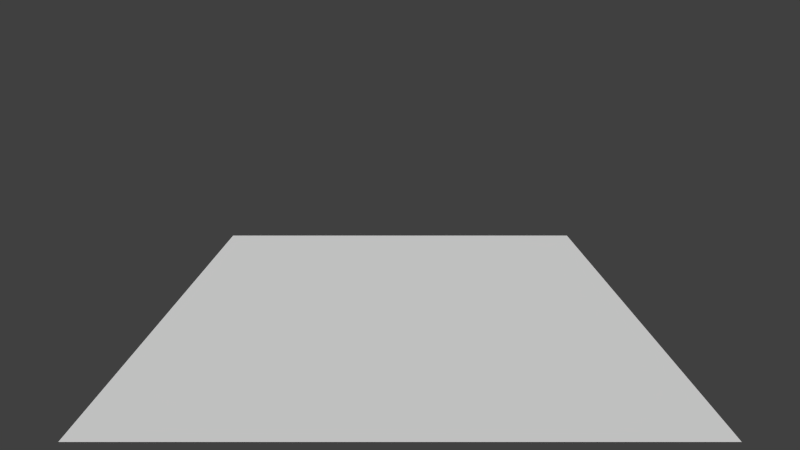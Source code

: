 # Source: bomb_drop.blend  (saved by Blender 2.71.0; exported with 4.5.12 LTS)
import bpy
from mathutils import Matrix  # noqa: F401  (used for matrix-valued properties, if any)

bpy.ops.wm.read_factory_settings(use_empty=True)
scene = bpy.context.scene
scene.name = 'Scene'

# ---- collections
col_collection_1 = bpy.data.collections.new('Collection 1'); scene.collection.children.link(col_collection_1)
col_collection_2 = bpy.data.collections.new('Collection 2'); scene.collection.children.link(col_collection_2)
col_collection_2.hide_render = True
col_collection_2.hide_viewport = True

# ---- materials (node trees are filled in below, after node groups)
mat_material_001 = bpy.data.materials.new('Material.001')
mat_material_001.alpha_threshold = 0.0
mat_material_001.use_transparent_shadow = False
mat_material_001.roughness = 0.5
mat_material_001.line_color = (0.0, 0.0, 0.0, 1.0)
mat_material_002 = bpy.data.materials.new('Material.002')
mat_material_002.alpha_threshold = 0.0
mat_material_002.use_transparent_shadow = False
mat_material_002.diffuse_color = (0.0, 0.0, 0.0, 1.0)
mat_material_002.roughness = 0.5
mat_material_002.line_color = (0.0, 0.0, 0.0, 1.0)
mat_material = bpy.data.materials.new('Material')
mat_material.alpha_threshold = 0.0
mat_material.use_transparent_shadow = False
mat_material.diffuse_color = (1.0, 1.0, 1.0, 1.0)
mat_material.roughness = 0.5
mat_material.line_color = (0.0, 0.0, 0.0, 1.0)

# ---- material node trees

# ---- world
world_world = bpy.data.worlds.new('World'); scene.world = world_world
world_world.color = (0.05088, 0.05088, 0.05088)
world_world.use_sun_shadow = False
world_world.sun_shadow_jitter_overblur = 0.0
world_world.cycles.sampling_method = 'MANUAL'
world_world.cycles.sample_map_resolution = 256

# ---- cameras
cam_camera = bpy.data.cameras.new('Camera')
cam_camera.clip_end = 100.0
cam_camera.lens = 25.0
cam_camera.sensor_width = 32.0
cam_camera.sensor_height = 18.0
cam_camera.ortho_scale = 7.314
cam_camera.dof.focus_distance = 0.0
cam_camera.dof.aperture_fstop = 128.0

# ---- meshes
me_plane_001 = bpy.data.meshes.new('Plane.001')
me_plane_001.from_pydata([(-1.0, -1.0, 0.0), (1.0, -1.0, 0.0), (-1.0, 1.0, 0.0), (1.0, 1.0, 0.0)], [], [(0, 1, 3, 2)])
me_plane_001.materials.append(mat_material_001)
me_plane_001.use_remesh_preserve_volume = False
me_plane_001.use_remesh_preserve_attributes = False
me_plane_001.use_mirror_vertex_groups = False
me_plane_001.update()
me_icosphere = bpy.data.meshes.new('Icosphere')
me_icosphere.from_pydata([(0.0, 0.0, -0.08778), (0.06352, -0.04615, -0.03926), (-0.02426, -0.07467, -0.03926), (-0.07851, 0.0, -0.03926), (-0.02426, 0.07467, -0.03926), (0.06352, 0.04615, -0.03926), (0.02426, -0.07467, 0.03926), (-0.06352, -0.04615, 0.03926), (-0.06352, 0.04615, 0.03926), (0.02426, 0.07467, 0.03926), (0.07851, 0.0, 0.03926), (0.0, 0.0, 0.08778), (-0.01426, -0.04389, -0.07467), (0.03733, -0.02712, -0.07467), (0.02307, -0.07101, -0.04615), (0.07467, 0.0, -0.04615), (0.03733, 0.02712, -0.07467), (-0.04615, 0.0, -0.07467), (-0.06041, -0.04389, -0.04615), (-0.01426, 0.04389, -0.07467), (-0.06041, 0.04389, -0.04615), (0.02307, 0.07101, -0.04615), (0.08348, -0.02712, 0.0), (0.08348, 0.02712, 0.0), (0.0, -0.08778, 0.0), (0.05159, -0.07101, 0.0), (-0.08348, -0.02712, 0.0), (-0.05159, -0.07101, 0.0), (-0.05159, 0.07101, 0.0), (-0.08348, 0.02712, 0.0), (0.05159, 0.07101, 0.0), (0.0, 0.08778, 0.0), (0.06041, -0.04389, 0.04615), (-0.02307, -0.07101, 0.04615), (-0.07467, 0.0, 0.04615), (-0.02307, 0.07101, 0.04615), (0.06041, 0.04389, 0.04615), (0.01426, -0.04389, 0.07467), (0.04615, 0.0, 0.07467), (-0.03733, -0.02712, 0.07467), (-0.03733, 0.02712, 0.07467), (0.01426, 0.04389, 0.07467)], [], [(0, 13, 12), (1, 13, 15), (0, 12, 17), (0, 17, 19), (0, 19, 16), (1, 15, 22), (2, 14, 24), (3, 18, 26), (4, 20, 28), (5, 21, 30), (1, 22, 25), (2, 24, 27), (3, 26, 29), (4, 28, 31), (5, 30, 23), (6, 32, 37), (7, 33, 39), (8, 34, 40), (9, 35, 41), (10, 36, 38), (12, 14, 2), (12, 13, 14), (13, 1, 14), (15, 16, 5), (15, 13, 16), (13, 0, 16), (17, 18, 3), (17, 12, 18), (12, 2, 18), (19, 20, 4), (19, 17, 20), (17, 3, 20), (16, 21, 5), (16, 19, 21), (19, 4, 21), (22, 23, 10), (22, 15, 23), (15, 5, 23), (24, 25, 6), (24, 14, 25), (14, 1, 25), (26, 27, 7), (26, 18, 27), (18, 2, 27), (28, 29, 8), (28, 20, 29), (20, 3, 29), (30, 31, 9), (30, 21, 31), (21, 4, 31), (25, 32, 6), (25, 22, 32), (22, 10, 32), (27, 33, 7), (27, 24, 33), (24, 6, 33), (29, 34, 8), (29, 26, 34), (26, 7, 34), (31, 35, 9), (31, 28, 35), (28, 8, 35), (23, 36, 10), (23, 30, 36), (30, 9, 36), (37, 38, 11), (37, 32, 38), (32, 10, 38), (39, 37, 11), (39, 33, 37), (33, 6, 37), (40, 39, 11), (40, 34, 39), (34, 7, 39), (41, 40, 11), (41, 35, 40), (35, 8, 40), (38, 41, 11), (38, 36, 41), (36, 9, 41)])
me_icosphere.materials.append(mat_material_002)
me_icosphere.use_remesh_preserve_volume = False
me_icosphere.use_remesh_preserve_attributes = False
me_icosphere.use_mirror_vertex_groups = False
me_icosphere.update()
me_plane = bpy.data.meshes.new('Plane')
me_plane.from_pydata([(6.398e-07, -0.4, -0.3664), (-6.398e-07, 0.4, -0.3664), (6.398e-07, -0.4, 1.634), (-6.398e-07, 0.4, 1.634)], [], [(0, 1, 3, 2)])
_uv = me_plane.uv_layers.new(name='UVMap')
_uv.uv.foreach_set('vector', [0.0009766, 0.0, 0.0498, 0.0, 0.0498, 1.0, 0.0009766, 1.0])
me_plane.materials.append(mat_material)
me_plane.use_remesh_preserve_volume = False
me_plane.use_remesh_preserve_attributes = False
me_plane.use_mirror_vertex_groups = False
me_plane.update()

# ---- objects
ob_spawner = bpy.data.objects.new('Spawner', None)
ob_crux = bpy.data.objects.new('Crux', None)
ob_camera = bpy.data.objects.new('Camera', cam_camera)
ob_floor = bpy.data.objects.new('Floor', me_plane_001)
ob_bomb = bpy.data.objects.new('Bomb', me_icosphere)
ob_explosion = bpy.data.objects.new('Explosion', me_plane)

# ---- transforms, parenting, visibility, modifiers, constraints
ob_spawner.location = (0.0, 0.0, 4.651)
ob_spawner.empty_image_offset = (0.0, 0.0)
ob_spawner.lineart.crease_threshold = 0.0
ob_crux.location = (0.0, 0.0, -1.1)
ob_crux.empty_image_offset = (0.0, 0.0)
ob_crux.lineart.crease_threshold = 0.0
ob_camera.parent = ob_crux
ob_camera.matrix_parent_inverse = Matrix(((1.0, 0.0, 0.0, 0.0), (0.0, 1.0, 0.0, 0.0), (0.0, 0.0, 1.0, 1.1), (0.0, 0.0, 0.0, 1.0)))
ob_camera.location = (-1.14e-15, -12.16, 5.462)
ob_camera.rotation_euler = (1.281, 8.073e-17, 8.805e-17)
ob_camera.lock_rotations_4d = False
ob_camera.empty_display_type = 'ARROWS'
ob_camera.color = (0.0, 0.0, 0.0, 0.0)
ob_camera.display_type = 'WIRE'
ob_camera.lineart.crease_threshold = 0.0
ob_floor.location = (0.0, 0.0, 0.113)
ob_floor.scale = (4.73, 4.73, 4.73)
ob_floor.lineart.crease_threshold = 0.0
ob_bomb.location = (0.0, 0.0, 0.0)
ob_bomb.lineart.crease_threshold = 0.0
ob_explosion.location = (0.0, 0.0, 2.203)
ob_explosion.rotation_euler = (0.0, -0.0, -1.571)
ob_explosion.scale = (0.4, 1.0, 1.0)
ob_explosion.lineart.crease_threshold = 0.0

# ---- collection membership
col_collection_1.objects.link(ob_spawner)
col_collection_1.objects.link(ob_crux)
col_collection_1.objects.link(ob_camera)
col_collection_1.objects.link(ob_floor)
col_collection_2.objects.link(ob_bomb)
col_collection_2.objects.link(ob_explosion)

# ---- scene / render settings (as saved in the file)
scene.camera = ob_camera
scene.frame_start = 1; scene.frame_end = 250; scene.frame_set(1)
scene.render.engine = 'BLENDER_EEVEE_NEXT'
scene.render.image_settings.color_mode = 'RGB'
scene.render.image_settings.compression = 90
scene.render.resolution_percentage = 50
scene.render.dither_intensity = 0.0
scene.cycles.use_denoising = False
scene.cycles.samples = 10
scene.cycles.sampling_pattern = 'TABULATED_SOBOL'
scene.cycles.light_sampling_threshold = 0.0
scene.cycles.use_adaptive_sampling = False
scene.cycles.use_light_tree = False
scene.cycles.blur_glossy = 0.0
scene.cycles.volume_bounces = 1
scene.cycles.pixel_filter_type = 'GAUSSIAN'
scene.cycles.sample_clamp_indirect = 0.0
scene.view_settings.view_transform = 'Standard'
bpy.context.view_layer.update()

# ---- added for rendering (the .blend has no usable light): sun
light_auto_sun = bpy.data.lights.new('AutoSun', 'SUN')
light_auto_sun.energy = 3.0
light_auto_sun.angle = 0.0523599
ob_auto_sun = bpy.data.objects.new('AutoSun', light_auto_sun)
scene.collection.objects.link(ob_auto_sun)
ob_auto_sun.rotation_euler = (0.872665, 0.174533, 0.523599)
bpy.context.view_layer.update()
